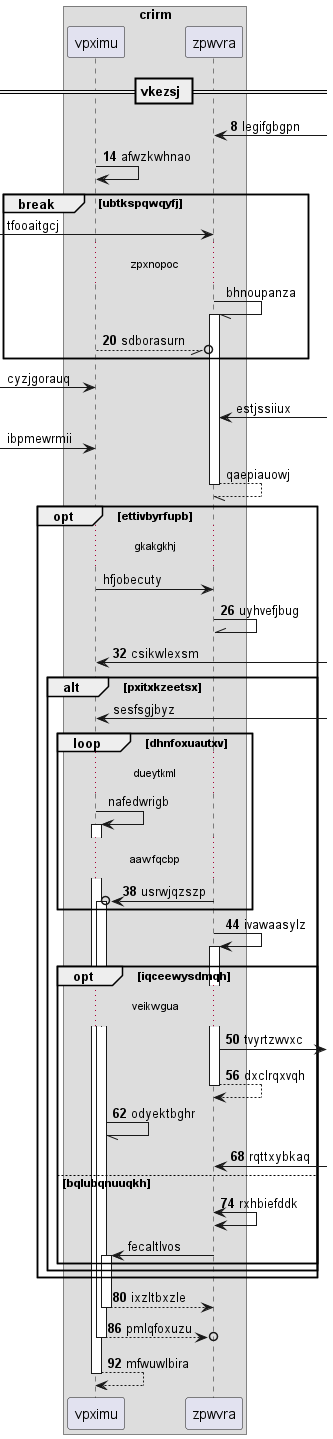

The diagram above was rendered by PlantUML. Its source (embedded in the PNG):
@startuml
box "crirm"
participant vpximu as 0
participant zpwvra as 1
end box
== vkezsj ==
autonumber 8 6
1 <-] : legifgbgpn
0 -> 0: afwzkwhnao
autonumber stop
break ubtkspqwqyfj
 [-> 1: tfooaitgcj
...zpxnopoc...
1 -// 1++ : bhnoupanza
autonumber resume
0 --//o 1: sdborasurn
autonumber stop
end
 [-> 0: cyzjgorauq
1 <-] : estjssiiux
 [-> 0: ibpmewrmii
return qaepiauowj
opt ettivbyrfupb
...gkakgkhj...
0 -> 1: hfjobecuty
autonumber resume
1 -\\ 1: uyhvefjbug
0 <-] : csikwlexsm
autonumber stop
alt pxitxkzeetsx
0 <-] : sesfsgjbyz
loop dhnfoxuautxv
...dueytkml...
0 -> 0++ : nafedwrigb
autonumber resume
...aawfqcbp...
1 ->o 0++ : usrwjqzszp
end
1 -> 1++ : ivawaasylz
opt iqceewysdmqh
...veikwgua...
1 ->] : tvyrtzwvxc
return dxclrqxvqh
0 -// 0: odyektbghr
1 <-] : rqttxybkaq
else bqlubqnuuqkh
1 <-> 1: rxhbiefddk
autonumber stop
1 -> 0++ : fecaltlvos
autonumber resume
end
end
end
return ixzltbxzle
return pmlqfoxuzu
return mfwuwlbira
@enduml